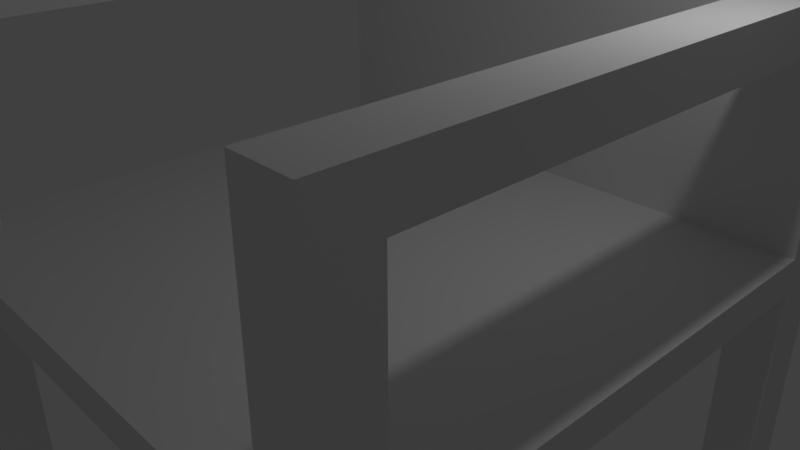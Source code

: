 # Source: ChairArmRests.blend  (saved by Blender 2.79.0; exported with 4.5.12 LTS)
import bpy
from mathutils import Matrix  # noqa: F401  (used for matrix-valued properties, if any)

bpy.ops.wm.read_factory_settings(use_empty=True)
scene = bpy.context.scene
scene.name = 'Scene'

# ---- collections
col_collection_1 = bpy.data.collections.new('Collection 1'); scene.collection.children.link(col_collection_1)

# ---- materials (node trees are filled in below, after node groups)
mat_material = bpy.data.materials.new('Material')
mat_material.alpha_threshold = 0.0
mat_material.use_transparent_shadow = False
mat_material.roughness = 0.5
mat_material.line_color = (0.0, 0.0, 0.0, 1.0)

# ---- material node trees

# ---- world
world_world = bpy.data.worlds.new('World'); scene.world = world_world
world_world.color = (0.05088, 0.05088, 0.05088)
world_world.use_sun_shadow = False
world_world.sun_shadow_jitter_overblur = 0.0
world_world.cycles.sampling_method = 'MANUAL'

# ---- cameras
cam_camera = bpy.data.cameras.new('Camera')
cam_camera.clip_end = 100.0
cam_camera.lens = 35.0
cam_camera.sensor_width = 32.0
cam_camera.sensor_height = 18.0
cam_camera.ortho_scale = 7.314
cam_camera.dof.focus_distance = 0.0
cam_camera.dof.aperture_fstop = 128.0

# ---- lights
light_lamp = bpy.data.lights.new('Lamp', 'POINT')
light_lamp.transmission_factor = 0.0
light_lamp.cutoff_distance = 30.0
light_lamp.energy = 100.0
light_lamp.shadow_buffer_clip_start = 1.001
light_lamp.shadow_soft_size = 0.1
light_lamp.shadow_maximum_resolution = 0.006
light_lamp.use_absolute_resolution = True

# ---- meshes
me_cube = bpy.data.meshes.new('Cube')
me_cube.from_pydata([(4.0, 4.0, -0.25), (4.0, -4.0, -0.25), (-4.0, -4.0, -0.25), (-4.0, 4.0, -0.25), (4.0, 4.0, 0.25), (4.0, -4.0, 0.25), (-4.0, -4.0, 0.25), (-4.0, 4.0, 0.25), (4.0, 3.333, -0.25), (4.0, -3.333, -0.25), (-4.0, -3.333, -0.25), (-4.0, 3.333, -0.25), (4.0, 3.333, 0.25), (4.0, -3.333, 0.25), (-4.0, -3.333, 0.25), (-4.0, 3.333, 0.25), (3.333, 4.0, -0.25), (-3.333, 4.0, -0.25), (3.333, -4.0, -0.25), (-3.333, -4.0, -0.25), (3.333, 4.0, 0.25), (-3.333, 4.0, 0.25), (3.333, -4.0, 0.25), (-3.333, -4.0, 0.25), (-3.333, 3.333, 0.25), (3.333, 3.333, 0.25), (-3.333, -3.333, 0.25), (3.333, -3.333, 0.25), (3.333, 3.333, -0.25), (-3.333, 3.333, -0.25), (3.333, -3.333, -0.25), (-3.333, -3.333, -0.25), (4.0, -3.333, -6.25), (4.0, -4.0, -6.25), (-3.333, 4.0, -6.25), (-4.0, 4.0, -6.25), (-3.333, -4.0, -6.25), (-4.0, -4.0, -6.25), (-4.0, 3.333, -6.25), (4.0, 4.0, -6.25), (4.0, 3.333, -6.25), (-4.0, -3.333, -6.25), (-3.333, 3.333, -6.25), (-3.333, -3.333, -6.25), (3.333, 4.0, -6.25), (3.333, -4.0, -6.25), (3.333, 3.333, -6.25), (3.333, -3.333, -6.25), (-3.333, 4.0, 7.25), (-4.0, 4.0, 7.25), (-4.0, 3.333, 7.25), (4.0, 4.0, 7.25), (4.0, 3.333, 7.25), (3.333, 3.333, 7.25), (3.333, 4.0, 7.25), (-3.333, 3.333, 7.25), (-3.333, 4.0, 3.494), (-3.333, 4.0, 2.911), (-4.0, 4.0, 2.911), (-4.0, 4.0, 3.494), (4.0, 4.0, 2.911), (4.0, 4.0, 3.494), (4.0, 3.333, 3.494), (4.0, 3.333, 2.911), (-3.333, 3.333, 2.911), (-3.333, 3.333, 3.494), (-4.0, 3.333, 3.494), (-4.0, 3.333, 2.911), (3.333, 4.0, 2.911), (3.333, 4.0, 3.494), (3.333, 3.333, 2.911), (3.333, 3.333, 3.494), (4.0, -3.333, 3.494), (4.0, -3.333, 2.911), (-3.333, -3.333, 2.911), (-3.333, -3.333, 3.494), (-4.0, -3.333, 3.494), (-4.0, -3.333, 2.911), (3.333, -3.333, 2.911), (3.333, -3.333, 3.494), (4.0, -4.0, 3.494), (4.0, -4.0, 2.911), (-3.333, -4.0, 2.911), (-3.333, -4.0, 3.494), (-4.0, -4.0, 3.494), (-4.0, -4.0, 2.911), (3.333, -4.0, 2.911), (3.333, -4.0, 3.494)], [], [(17, 29, 42, 34), (14, 77, 74, 26), (9, 13, 5, 1), (19, 23, 6, 2), (11, 15, 7, 3), (21, 17, 3, 7), (2, 6, 14, 10), (10, 14, 15, 11), (0, 4, 12, 8), (8, 12, 13, 9), (66, 65, 55, 50), (24, 15, 14, 26), (28, 16, 44, 46), (29, 31, 10, 11), (8, 9, 30, 28), (28, 30, 31, 29), (3, 17, 34, 35), (16, 28, 29, 17), (12, 25, 27, 13), (25, 24, 26, 27), (62, 61, 51, 52), (56, 59, 49, 48), (4, 0, 16, 20), (20, 16, 17, 21), (1, 5, 22, 18), (18, 22, 23, 19), (6, 23, 82, 85), (27, 26, 23, 22), (1, 18, 45, 33), (30, 18, 19, 31), (43, 36, 37, 41), (34, 42, 38, 35), (39, 40, 46, 44), (32, 33, 45, 47), (19, 2, 37, 36), (8, 28, 46, 40), (29, 11, 38, 42), (0, 8, 40, 39), (10, 31, 43, 41), (11, 3, 35, 38), (30, 9, 32, 47), (16, 0, 39, 44), (18, 30, 47, 45), (2, 10, 41, 37), (31, 19, 36, 43), (9, 1, 33, 32), (48, 49, 50, 55), (51, 54, 53, 52), (54, 48, 55, 53), (61, 69, 54, 51), (65, 71, 53, 55), (71, 62, 52, 53), (69, 56, 48, 54), (59, 66, 50, 49), (7, 15, 67, 58), (58, 67, 66, 59), (20, 21, 57, 68), (68, 57, 56, 69), (25, 12, 63, 70), (65, 66, 76, 75), (24, 25, 70, 64), (64, 70, 71, 65), (4, 20, 68, 60), (60, 68, 69, 61), (21, 7, 58, 57), (57, 58, 59, 56), (12, 4, 60, 63), (63, 60, 61, 62), (15, 24, 64, 67), (66, 67, 77, 76), (14, 6, 85, 77), (74, 75, 83, 82), (70, 63, 73, 78), (64, 65, 75, 74), (63, 62, 72, 73), (62, 71, 79, 72), (67, 64, 74, 77), (71, 70, 78, 79), (86, 81, 80, 87), (85, 82, 83, 84), (26, 74, 82, 23), (76, 77, 85, 84), (73, 72, 80, 81), (75, 76, 84, 83), (72, 79, 87, 80), (79, 78, 86, 87), (22, 5, 81, 86), (5, 13, 73, 81), (27, 78, 73, 13), (27, 22, 86, 78)])
me_cube.materials.append(mat_material)
me_cube.use_remesh_preserve_volume = False
me_cube.use_remesh_preserve_attributes = False
me_cube.use_mirror_vertex_groups = False
me_cube.update()

# ---- objects
ob_cube = bpy.data.objects.new('Cube', me_cube)
ob_lamp = bpy.data.objects.new('Lamp', light_lamp)
ob_camera = bpy.data.objects.new('Camera', cam_camera)

# ---- transforms, parenting, visibility, modifiers, constraints
ob_cube.location = (0.0, 0.0, 0.0)
ob_cube.lock_rotations_4d = False
ob_cube.empty_display_type = 'ARROWS'
ob_cube.lineart.crease_threshold = 0.0
ob_lamp.location = (4.076, 1.005, 5.904)
ob_lamp.rotation_euler = (0.6503, 0.05522, 1.866)
ob_lamp.lock_rotations_4d = False
ob_lamp.empty_display_type = 'ARROWS'
ob_lamp.color = (0.0, 0.0, 0.0, 0.0)
ob_lamp.lineart.crease_threshold = 0.0
ob_camera.location = (7.481, -6.508, 5.344)
ob_camera.rotation_euler = (1.109, 0.0, 0.8149)
ob_camera.lock_rotations_4d = False
ob_camera.empty_display_type = 'ARROWS'
ob_camera.color = (0.0, 0.0, 0.0, 0.0)
ob_camera.display_type = 'WIRE'
ob_camera.lineart.crease_threshold = 0.0

# ---- collection membership
col_collection_1.objects.link(ob_cube)
col_collection_1.objects.link(ob_lamp)
col_collection_1.objects.link(ob_camera)

# ---- scene / render settings (as saved in the file)
scene.camera = ob_camera
scene.frame_start = 1; scene.frame_end = 250; scene.frame_set(1)
scene.render.engine = 'BLENDER_EEVEE_NEXT'
scene.render.resolution_percentage = 50
scene.render.dither_intensity = 0.0
scene.cycles.use_denoising = False
scene.cycles.samples = 128
scene.cycles.sampling_pattern = 'TABULATED_SOBOL'
scene.cycles.use_adaptive_sampling = False
scene.cycles.use_light_tree = False
scene.cycles.blur_glossy = 0.0
scene.cycles.sample_clamp_indirect = 0.0
scene.view_settings.view_transform = 'Standard'
bpy.context.view_layer.update()
